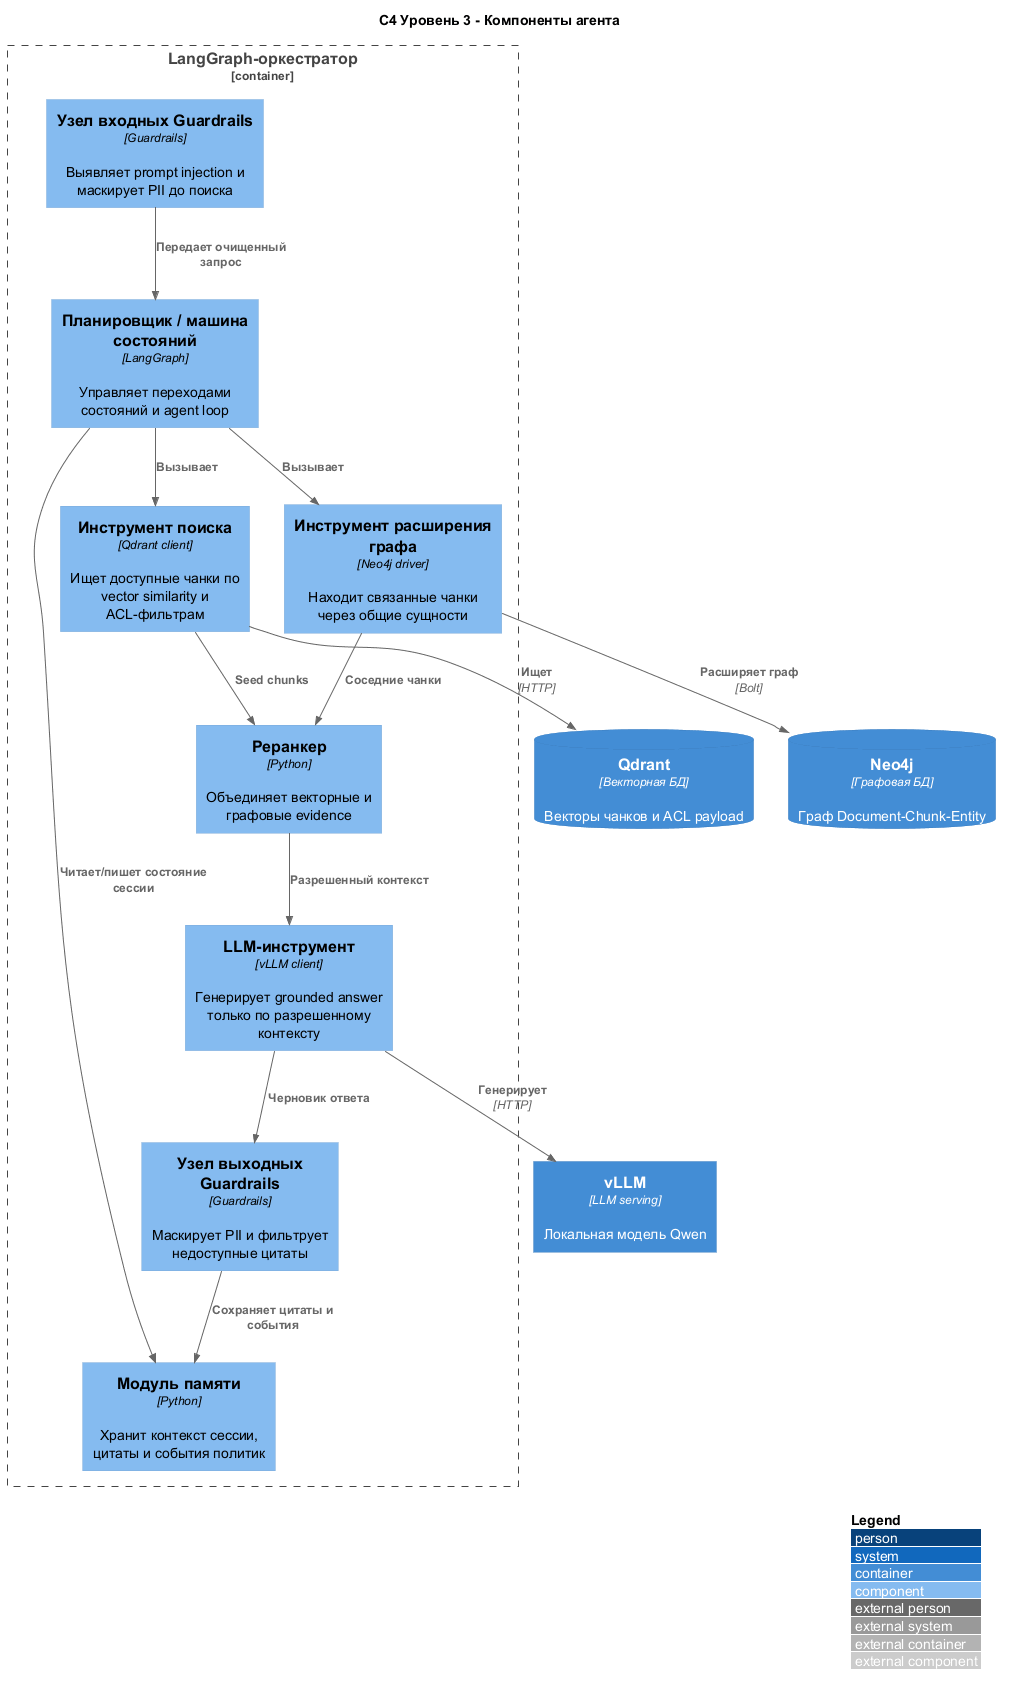

The diagram above was rendered by PlantUML. Its source (embedded in the PNG):
@startuml C4_Component_Agent
!include <C4/C4_Component>

LAYOUT_WITH_LEGEND()

title C4 Уровень 3 - Компоненты агента

Container_Boundary(agent, "LangGraph-оркестратор") {
    Component(input, "Узел входных Guardrails", "Guardrails", "Выявляет prompt injection и маскирует PII до поиска")
    Component(planner, "Планировщик / машина состояний", "LangGraph", "Управляет переходами состояний и agent loop")
    Component(memory, "Модуль памяти", "Python", "Хранит контекст сессии, цитаты и события политик")
    Component(retriever, "Инструмент поиска", "Qdrant client", "Ищет доступные чанки по vector similarity и ACL-фильтрам")
    Component(graph, "Инструмент расширения графа", "Neo4j driver", "Находит связанные чанки через общие сущности")
    Component(reranker, "Реранкер", "Python", "Объединяет векторные и графовые evidence")
    Component(generator, "LLM-инструмент", "vLLM client", "Генерирует grounded answer только по разрешенному контексту")
    Component(output, "Узел выходных Guardrails", "Guardrails", "Маскирует PII и фильтрует недоступные цитаты")
}

ContainerDb(qdrant, "Qdrant", "Векторная БД", "Векторы чанков и ACL payload")
ContainerDb(neo4j, "Neo4j", "Графовая БД", "Граф Document-Chunk-Entity")
Container(llm, "vLLM", "LLM serving", "Локальная модель Qwen")

Rel(input, planner, "Передает очищенный запрос")
Rel(planner, memory, "Читает/пишет состояние сессии")
Rel(planner, retriever, "Вызывает")
Rel(retriever, qdrant, "Ищет", "HTTP")
Rel(planner, graph, "Вызывает")
Rel(graph, neo4j, "Расширяет граф", "Bolt")
Rel(retriever, reranker, "Seed chunks")
Rel(graph, reranker, "Соседние чанки")
Rel(reranker, generator, "Разрешенный контекст")
Rel(generator, llm, "Генерирует", "HTTP")
Rel(generator, output, "Черновик ответа")
Rel(output, memory, "Сохраняет цитаты и события")

@enduml